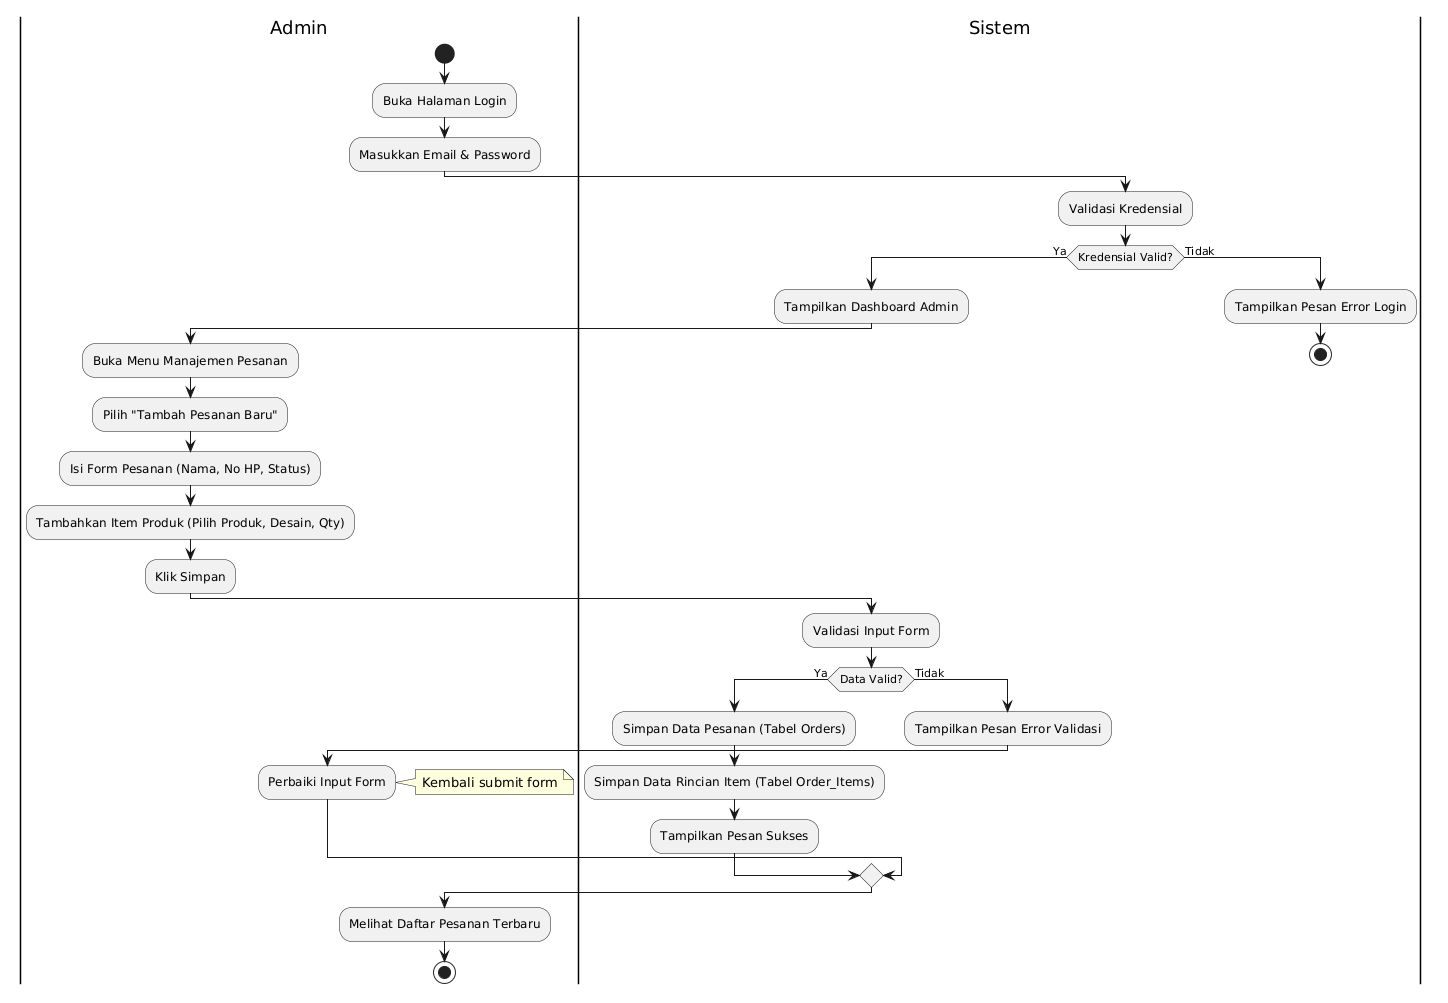

The diagram above was rendered by PlantUML. Its source (embedded in the PNG):
@startuml
|Admin|
start
:Buka Halaman Login;
:Masukkan Email & Password;

|Sistem|
:Validasi Kredensial;
if (Kredensial Valid?) then (Ya)
  :Tampilkan Dashboard Admin;
  
  |Admin|
  :Buka Menu Manajemen Pesanan;
  :Pilih "Tambah Pesanan Baru";
  :Isi Form Pesanan (Nama, No HP, Status);
  :Tambahkan Item Produk (Pilih Produk, Desain, Qty);
  :Klik Simpan;
  
  |Sistem|
  :Validasi Input Form;
  if (Data Valid?) then (Ya)
    :Simpan Data Pesanan (Tabel Orders);
    :Simpan Data Rincian Item (Tabel Order_Items);
    :Tampilkan Pesan Sukses;
  else (Tidak)
    :Tampilkan Pesan Error Validasi;
    |Admin|
    :Perbaiki Input Form;
    note right: Kembali submit form
  endif
else (Tidak)
  |Sistem|
  :Tampilkan Pesan Error Login;
  stop
endif

|Admin|
:Melihat Daftar Pesanan Terbaru;
stop
@enduml